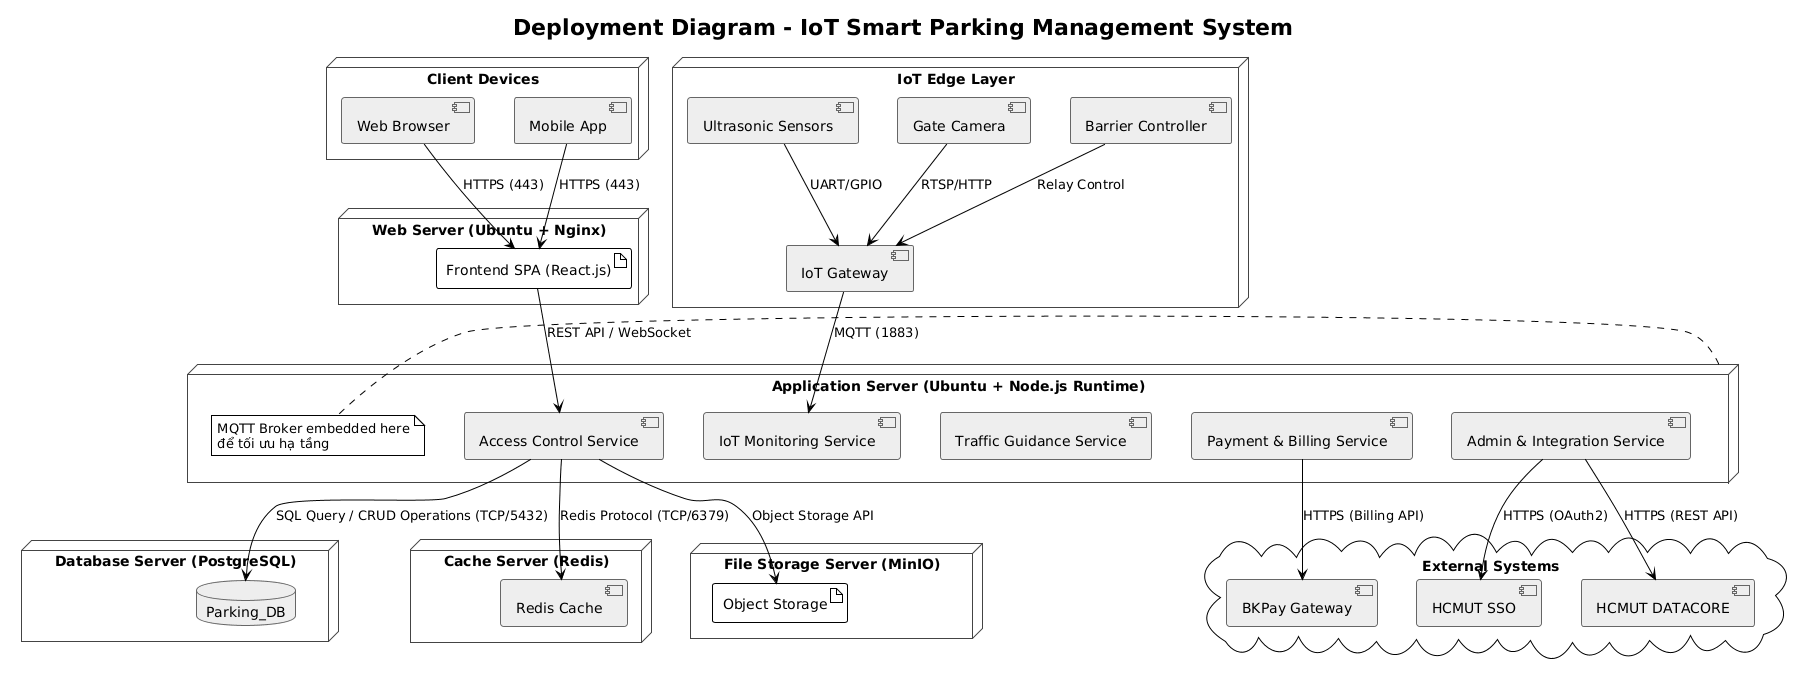

The diagram above was rendered by PlantUML. Its source (embedded in the PNG):
@startuml
skinparam componentStyle uml2
!theme plain

skinparam shadowing false
skinparam nodesep 40
skinparam ranksep 50

skinparam component {
    BackgroundColor #EEEEEE
    BorderColor #666666
}
skinparam database {
    BackgroundColor #EEEEEE
    BorderColor #666666
}
skinparam node {
    BackgroundColor #F8F8F8
    BorderColor #444444
}

title Deployment Diagram - IoT Smart Parking Management System

' =====================================================
' CLIENT TIER
' =====================================================
node "Client Devices" as Client {
    component "Web Browser" as Browser
    component "Mobile App" as Mobile
}

' =====================================================
' WEB TIER
' =====================================================
node "Web Server (Ubuntu + Nginx)" as Web {
    artifact "Frontend SPA (React.js)" as Frontend
}

' =====================================================
' APPLICATION TIER
' =====================================================
node "Application Server (Ubuntu + Node.js Runtime)" as App {
    component "Access Control Service" as ACS
    component "IoT Monitoring Service" as IOTS
    component "Traffic Guidance Service" as GS
    component "Payment & Billing Service" as PS
    component "Admin & Integration Service" as Admin
    note right of App
      MQTT Broker embedded here
      để tối ưu hạ tầng
    end note
}

' =====================================================
' DATA TIER
' =====================================================
node "Database Server (PostgreSQL)" as DB {
    database "Parking_DB" as Postgre
}

node "Cache Server (Redis)" as Cache {
    component "Redis Cache" as Redis
}

node "File Storage Server (MinIO)" as Storage {
    artifact "Object Storage" as Minio
}

' =====================================================
' IOT EDGE LAYER
' =====================================================
node "IoT Edge Layer" as IoT {
    component "IoT Gateway" as Gateway
    component "Ultrasonic Sensors" as Sensor
    component "Gate Camera" as Camera
    component "Barrier Controller" as Barrier
}

' =====================================================
' EXTERNAL SYSTEMS
' =====================================================
cloud "External Systems" as Ext {
    component "HCMUT SSO" as SSO
    component "HCMUT DATACORE" as Datacore
    component "BKPay Gateway" as BKPay
}

' =====================================================
' COMMUNICATION
' =====================================================
Browser --> Frontend : HTTPS (443)
Mobile --> Frontend : HTTPS (443)

Frontend --> ACS : REST API / WebSocket
ACS --> Postgre : SQL Query / CRUD Operations (TCP/5432)
ACS --> Redis : Redis Protocol (TCP/6379)
ACS --> Minio : Object Storage API

Sensor --> Gateway : UART/GPIO
Camera --> Gateway : RTSP/HTTP
Barrier --> Gateway : Relay Control
Gateway --> IOTS : MQTT (1883)

PS --> BKPay : HTTPS (Billing API)
Admin --> SSO : HTTPS (OAuth2)
Admin --> Datacore : HTTPS (REST API)
@enduml